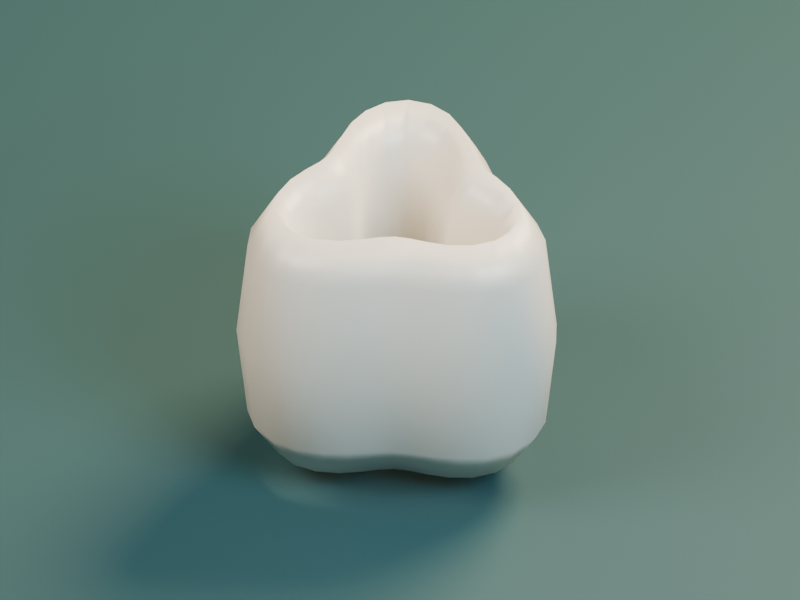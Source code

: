 # Source: nefes.blend  (saved by Blender 5.2.44; exported with 4.5.12 LTS)
import bpy
from mathutils import Matrix  # noqa: F401  (used for matrix-valued properties, if any)

bpy.ops.wm.read_factory_settings(use_empty=True)
scene = bpy.context.scene
scene.name = 'Scene'

# ---- collections
col_collection = bpy.data.collections.new('Collection'); scene.collection.children.link(col_collection)

# ---- materials (node trees are filled in below, after node groups)
mat_pearl_e8e1d5 = bpy.data.materials.new('Pearl_E8E1D5')
mat_pearl_e8e1d5.diffuse_color = (0.807, 0.7529, 0.6654, 1.0)
mat_petrol_244b50 = bpy.data.materials.new('Petrol_244B50')
mat_petrol_244b50.diffuse_color = (0.01764, 0.07036, 0.08022, 1.0)

# ---- material node trees
mat_pearl_e8e1d5.use_nodes = True; mat_pearl_e8e1d5.node_tree.nodes.clear()
_N = mat_pearl_e8e1d5.node_tree.nodes; _L = mat_pearl_e8e1d5.node_tree.links
n0 = _N.new('ShaderNodeBsdfPrincipled'); n0.name = 'Principled BSDF'; n0.location = (-200, 100)
n0.inputs[0].default_value = (0.807, 0.7529, 0.6654, 1.0)
n0.inputs[1].default_value = 0.05
n0.inputs[2].default_value = 0.42
n0.inputs[10].default_value = 0.005
n1 = _N.new('ShaderNodeOutputMaterial'); n1.name = 'Material Output'; n1.location = (200, 100)
_L.new(n0.outputs[0], n1.inputs[0])
n1.is_active_output = True
mat_petrol_244b50.use_nodes = True; mat_petrol_244b50.node_tree.nodes.clear()
_N = mat_petrol_244b50.node_tree.nodes; _L = mat_petrol_244b50.node_tree.links
n0 = _N.new('ShaderNodeBsdfPrincipled'); n0.name = 'Principled BSDF'; n0.location = (-200, 100)
n0.inputs[0].default_value = (0.01764, 0.07036, 0.08022, 1.0)
n0.inputs[1].default_value = 0.05
n0.inputs[2].default_value = 0.62
n0.inputs[10].default_value = 0.005
n1 = _N.new('ShaderNodeOutputMaterial'); n1.name = 'Material Output'; n1.location = (200, 100)
_L.new(n0.outputs[0], n1.inputs[0])
n1.is_active_output = True

# ---- world
world_world = bpy.data.worlds.new('World'); scene.world = world_world
world_world.use_nodes = True; world_world.node_tree.nodes.clear()
_N = world_world.node_tree.nodes; _L = world_world.node_tree.links
n0 = _N.new('ShaderNodeOutputWorld'); n0.name = 'World Output'; n0.location = (200, 100)
n1 = _N.new('ShaderNodeBackground'); n1.name = 'Background'; n1.location = (-200, 100)
n1.inputs[0].default_value = (0.045, 0.07, 0.075, 1.0)
n1.inputs[1].default_value = 0.5
_L.new(n1.outputs[0], n0.inputs[0])
n0.is_active_output = True
world_world.color = (0.05088, 0.05088, 0.05088)
world_world.sun_shadow_jitter_overblur = 0.0

# ---- cameras
cam_camera_001 = bpy.data.cameras.new('Camera.001')
cam_camera_001.type = 'ORTHO'
cam_camera_001.ortho_scale = 1.75

# ---- lights
light_area = bpy.data.lights.new('Area', 'AREA')
light_area.color = (1.0, 0.85, 0.7)
light_area.energy = 650.0
light_area.shape = 'DISK'
light_area.size = 4.0
light_area.size_y = 1.0
light_area_001 = bpy.data.lights.new('Area.001', 'AREA')
light_area_001.color = (0.65, 0.86, 1.0)
light_area_001.energy = 400.0
light_area_001.shape = 'DISK'
light_area_001.size = 3.0
light_area_001.size_y = 1.0
light_area_002 = bpy.data.lights.new('Area.002', 'AREA')
light_area_002.color = (1.0, 0.77, 0.47)
light_area_002.energy = 900.0
light_area_002.shape = 'DISK'
light_area_002.size = 3.0
light_area_002.size_y = 1.0

# ---- meshes
me_nefes_three_lobed_membrane_mesh = bpy.data.meshes.new('Nefes_Three_Lobed_Membrane_Mesh')
me_nefes_three_lobed_membrane_mesh.from_pydata([(0.38, 0.0, 0.325), (0.3551, 0.0, 0.5548), (0.295, 0.0, 0.65), (0.2349, 0.0, 0.5548), (0.21, 0.0, 0.325), (0.2349, 0.0, 0.09519), (0.295, 0.0, 0.0), (0.3551, 0.0, 0.09519), (0.367, 0.06471, 0.325), (0.3425, 0.06038, 0.5548), (0.2833, 0.04995, 0.65), (0.2241, 0.03951, 0.5548), (0.1996, 0.03519, 0.325), (0.2241, 0.03951, 0.09519), (0.2833, 0.04995, 0.0), (0.3425, 0.06038, 0.09519), (0.3312, 0.1206, 0.325), (0.3078, 0.112, 0.5548), (0.2514, 0.09149, 0.65), (0.1949, 0.07093, 0.5548), (0.1715, 0.06242, 0.325), (0.1949, 0.07093, 0.09519), (0.2514, 0.09149, 0.0), (0.3078, 0.112, 0.09519), (0.2815, 0.1625, 0.325), (0.2599, 0.1501, 0.5548), (0.2078, 0.12, 0.65), (0.1558, 0.08995, 0.5548), (0.1342, 0.0775, 0.325), (0.1558, 0.08995, 0.09519), (0.2078, 0.12, 0.0), (0.2599, 0.1501, 0.09519), (0.2279, 0.1912, 0.325), (0.2088, 0.1752, 0.5548), (0.1628, 0.1366, 0.65), (0.1167, 0.09796, 0.5548), (0.09767, 0.08196, 0.325), (0.1167, 0.09796, 0.09519), (0.1628, 0.1366, 0.0), (0.2088, 0.1752, 0.09519), (0.1783, 0.2125, 0.325), (0.1623, 0.1934, 0.5548), (0.1237, 0.1474, 0.65), (0.08502, 0.1013, 0.5548), (0.06902, 0.08225, 0.325), (0.08502, 0.1013, 0.09519), (0.1237, 0.1474, 0.0), (0.1623, 0.1934, 0.09519), (0.135, 0.2338, 0.325), (0.1226, 0.2123, 0.5548), (0.0925, 0.1602, 0.65), (0.06245, 0.1082, 0.5548), (0.05, 0.0866, 0.325), (0.06245, 0.1082, 0.09519), (0.0925, 0.1602, 0.0), (0.1226, 0.2123, 0.09519), (0.09487, 0.2606, 0.325), (0.08635, 0.2372, 0.5548), (0.06579, 0.1808, 0.65), (0.04524, 0.1243, 0.5548), (0.03672, 0.1009, 0.325), (0.04524, 0.1243, 0.09519), (0.06579, 0.1808, 0.0), (0.08635, 0.2372, 0.09519), (0.05166, 0.293, 0.325), (0.04734, 0.2685, 0.5548), (0.0369, 0.2093, 0.65), (0.02646, 0.1501, 0.5548), (0.02214, 0.1256, 0.325), (0.02646, 0.1501, 0.09519), (0.0369, 0.2093, 0.0), (0.04734, 0.2685, 0.09519), (1.99e-17, 0.325, 0.325), (1.838e-17, 0.3001, 0.5548), (1.47e-17, 0.24, 0.65), (1.102e-17, 0.1799, 0.5548), (9.491e-18, 0.155, 0.325), (1.102e-17, 0.1799, 0.09519), (1.47e-17, 0.24, 0.0), (1.838e-17, 0.3001, 0.09519), (-0.06121, 0.3471, 0.325), (-0.05689, 0.3226, 0.5548), (-0.04645, 0.2634, 0.65), (-0.03601, 0.2042, 0.5548), (-0.03169, 0.1797, 0.325), (-0.03601, 0.2042, 0.09519), (-0.04645, 0.2634, 0.0), (-0.05689, 0.3226, 0.09519), (-0.1274, 0.3502, 0.325), (-0.1189, 0.3268, 0.5548), (-0.09838, 0.2703, 0.65), (-0.07782, 0.2138, 0.5548), (-0.0693, 0.1904, 0.325), (-0.07782, 0.2138, 0.09519), (-0.09838, 0.2703, 0.0), (-0.1189, 0.3268, 0.09519), (-0.19, 0.3291, 0.325), (-0.1776, 0.3075, 0.5548), (-0.1475, 0.2555, 0.65), (-0.1174, 0.2034, 0.5548), (-0.105, 0.1819, 0.325), (-0.1174, 0.2034, 0.09519), (-0.1475, 0.2555, 0.0), (-0.1776, 0.3075, 0.09519), (-0.2395, 0.2855, 0.325), (-0.2235, 0.2664, 0.5548), (-0.1849, 0.2203, 0.65), (-0.1463, 0.1743, 0.5548), (-0.1302, 0.1552, 0.325), (-0.1463, 0.1743, 0.09519), (-0.1849, 0.2203, 0.0), (-0.2235, 0.2664, 0.09519), (-0.27, 0.2266, 0.325), (-0.251, 0.2106, 0.5548), (-0.2049, 0.1719, 0.65), (-0.1589, 0.1333, 0.5548), (-0.1398, 0.1173, 0.325), (-0.1589, 0.1333, 0.09519), (-0.2049, 0.1719, 0.0), (-0.251, 0.2106, 0.09519), (-0.2815, 0.1625, 0.325), (-0.2599, 0.1501, 0.5548), (-0.2078, 0.12, 0.65), (-0.1558, 0.08995, 0.5548), (-0.1342, 0.0775, 0.325), (-0.1558, 0.08995, 0.09519), (-0.2078, 0.12, 0.0), (-0.2599, 0.1501, 0.09519), (-0.2796, 0.1018, 0.325), (-0.2562, 0.09324, 0.5548), (-0.1997, 0.07268, 0.65), (-0.1432, 0.05212, 0.5548), (-0.1198, 0.04361, 0.325), (-0.1432, 0.05212, 0.09519), (-0.1997, 0.07268, 0.0), (-0.2562, 0.09324, 0.09519), (-0.2732, 0.04816, 0.325), (-0.2486, 0.04384, 0.5548), (-0.1894, 0.0334, 0.65), (-0.1303, 0.02297, 0.5548), (-0.1057, 0.01864, 0.325), (-0.1303, 0.02297, 0.09519), (-0.1894, 0.0334, 0.0), (-0.2486, 0.04384, 0.09519), (-0.27, 3.307e-17, 0.325), (-0.2451, 3.002e-17, 0.5548), (-0.185, 2.266e-17, 0.65), (-0.1249, 1.53e-17, 0.5548), (-0.1, 1.225e-17, 0.325), (-0.1249, 1.53e-17, 0.09519), (-0.185, 2.266e-17, 0.0), (-0.2451, 3.002e-17, 0.09519), (-0.2732, -0.04816, 0.325), (-0.2486, -0.04384, 0.5548), (-0.1894, -0.0334, 0.65), (-0.1303, -0.02297, 0.5548), (-0.1057, -0.01864, 0.325), (-0.1303, -0.02297, 0.09519), (-0.1894, -0.0334, 0.0), (-0.2486, -0.04384, 0.09519), (-0.2796, -0.1018, 0.325), (-0.2562, -0.09324, 0.5548), (-0.1997, -0.07268, 0.65), (-0.1432, -0.05212, 0.5548), (-0.1198, -0.04361, 0.325), (-0.1432, -0.05212, 0.09519), (-0.1997, -0.07268, 0.0), (-0.2562, -0.09324, 0.09519), (-0.2815, -0.1625, 0.325), (-0.2599, -0.1501, 0.5548), (-0.2078, -0.12, 0.65), (-0.1558, -0.08995, 0.5548), (-0.1342, -0.0775, 0.325), (-0.1558, -0.08995, 0.09519), (-0.2078, -0.12, 0.0), (-0.2599, -0.1501, 0.09519), (-0.27, -0.2266, 0.325), (-0.251, -0.2106, 0.5548), (-0.2049, -0.1719, 0.65), (-0.1589, -0.1333, 0.5548), (-0.1398, -0.1173, 0.325), (-0.1589, -0.1333, 0.09519), (-0.2049, -0.1719, 0.0), (-0.251, -0.2106, 0.09519), (-0.2395, -0.2855, 0.325), (-0.2235, -0.2664, 0.5548), (-0.1849, -0.2203, 0.65), (-0.1463, -0.1743, 0.5548), (-0.1302, -0.1552, 0.325), (-0.1463, -0.1743, 0.09519), (-0.1849, -0.2203, 0.0), (-0.2235, -0.2664, 0.09519), (-0.19, -0.3291, 0.325), (-0.1776, -0.3075, 0.5548), (-0.1475, -0.2555, 0.65), (-0.1174, -0.2034, 0.5548), (-0.105, -0.1819, 0.325), (-0.1174, -0.2034, 0.09519), (-0.1475, -0.2555, 0.0), (-0.1776, -0.3075, 0.09519), (-0.1274, -0.3502, 0.325), (-0.1189, -0.3268, 0.5548), (-0.09838, -0.2703, 0.65), (-0.07782, -0.2138, 0.5548), (-0.0693, -0.1904, 0.325), (-0.07782, -0.2138, 0.09519), (-0.09838, -0.2703, 0.0), (-0.1189, -0.3268, 0.09519), (-0.06121, -0.3471, 0.325), (-0.05689, -0.3226, 0.5548), (-0.04645, -0.2634, 0.65), (-0.03601, -0.2042, 0.5548), (-0.03169, -0.1797, 0.325), (-0.03601, -0.2042, 0.09519), (-0.04645, -0.2634, 0.0), (-0.05689, -0.3226, 0.09519), (-5.97e-17, -0.325, 0.325), (-5.513e-17, -0.3001, 0.5548), (-4.409e-17, -0.24, 0.65), (-3.305e-17, -0.1799, 0.5548), (-2.847e-17, -0.155, 0.325), (-3.305e-17, -0.1799, 0.09519), (-4.409e-17, -0.24, 0.0), (-5.513e-17, -0.3001, 0.09519), (0.05166, -0.293, 0.325), (0.04734, -0.2685, 0.5548), (0.0369, -0.2093, 0.65), (0.02646, -0.1501, 0.5548), (0.02214, -0.1256, 0.325), (0.02646, -0.1501, 0.09519), (0.0369, -0.2093, 0.0), (0.04734, -0.2685, 0.09519), (0.09487, -0.2606, 0.325), (0.08635, -0.2372, 0.5548), (0.06579, -0.1808, 0.65), (0.04524, -0.1243, 0.5548), (0.03672, -0.1009, 0.325), (0.04524, -0.1243, 0.09519), (0.06579, -0.1808, 0.0), (0.08635, -0.2372, 0.09519), (0.135, -0.2338, 0.325), (0.1226, -0.2123, 0.5548), (0.0925, -0.1602, 0.65), (0.06245, -0.1082, 0.5548), (0.05, -0.0866, 0.325), (0.06245, -0.1082, 0.09519), (0.0925, -0.1602, 0.0), (0.1226, -0.2123, 0.09519), (0.1783, -0.2125, 0.325), (0.1623, -0.1934, 0.5548), (0.1237, -0.1474, 0.65), (0.08502, -0.1013, 0.5548), (0.06902, -0.08225, 0.325), (0.08502, -0.1013, 0.09519), (0.1237, -0.1474, 0.0), (0.1623, -0.1934, 0.09519), (0.2279, -0.1912, 0.325), (0.2088, -0.1752, 0.5548), (0.1628, -0.1366, 0.65), (0.1167, -0.09796, 0.5548), (0.09767, -0.08196, 0.325), (0.1167, -0.09796, 0.09519), (0.1628, -0.1366, 0.0), (0.2088, -0.1752, 0.09519), (0.2815, -0.1625, 0.325), (0.2599, -0.1501, 0.5548), (0.2078, -0.12, 0.65), (0.1558, -0.08995, 0.5548), (0.1342, -0.0775, 0.325), (0.1558, -0.08995, 0.09519), (0.2078, -0.12, 0.0), (0.2599, -0.1501, 0.09519), (0.3312, -0.1206, 0.325), (0.3078, -0.112, 0.5548), (0.2514, -0.09149, 0.65), (0.1949, -0.07093, 0.5548), (0.1715, -0.06242, 0.325), (0.1949, -0.07093, 0.09519), (0.2514, -0.09149, 0.0), (0.3078, -0.112, 0.09519), (0.367, -0.06471, 0.325), (0.3425, -0.06038, 0.5548), (0.2833, -0.04995, 0.65), (0.2241, -0.03951, 0.5548), (0.1996, -0.03519, 0.325), (0.2241, -0.03951, 0.09519), (0.2833, -0.04995, 0.0), (0.3425, -0.06038, 0.09519)], [], [(0, 8, 9, 1), (1, 9, 10, 2), (2, 10, 11, 3), (3, 11, 12, 4), (4, 12, 13, 5), (5, 13, 14, 6), (6, 14, 15, 7), (7, 15, 8, 0), (8, 16, 17, 9), (9, 17, 18, 10), (10, 18, 19, 11), (11, 19, 20, 12), (12, 20, 21, 13), (13, 21, 22, 14), (14, 22, 23, 15), (15, 23, 16, 8), (16, 24, 25, 17), (17, 25, 26, 18), (18, 26, 27, 19), (19, 27, 28, 20), (20, 28, 29, 21), (21, 29, 30, 22), (22, 30, 31, 23), (23, 31, 24, 16), (24, 32, 33, 25), (25, 33, 34, 26), (26, 34, 35, 27), (27, 35, 36, 28), (28, 36, 37, 29), (29, 37, 38, 30), (30, 38, 39, 31), (31, 39, 32, 24), (32, 40, 41, 33), (33, 41, 42, 34), (34, 42, 43, 35), (35, 43, 44, 36), (36, 44, 45, 37), (37, 45, 46, 38), (38, 46, 47, 39), (39, 47, 40, 32), (40, 48, 49, 41), (41, 49, 50, 42), (42, 50, 51, 43), (43, 51, 52, 44), (44, 52, 53, 45), (45, 53, 54, 46), (46, 54, 55, 47), (47, 55, 48, 40), (48, 56, 57, 49), (49, 57, 58, 50), (50, 58, 59, 51), (51, 59, 60, 52), (52, 60, 61, 53), (53, 61, 62, 54), (54, 62, 63, 55), (55, 63, 56, 48), (56, 64, 65, 57), (57, 65, 66, 58), (58, 66, 67, 59), (59, 67, 68, 60), (60, 68, 69, 61), (61, 69, 70, 62), (62, 70, 71, 63), (63, 71, 64, 56), (64, 72, 73, 65), (65, 73, 74, 66), (66, 74, 75, 67), (67, 75, 76, 68), (68, 76, 77, 69), (69, 77, 78, 70), (70, 78, 79, 71), (71, 79, 72, 64), (72, 80, 81, 73), (73, 81, 82, 74), (74, 82, 83, 75), (75, 83, 84, 76), (76, 84, 85, 77), (77, 85, 86, 78), (78, 86, 87, 79), (79, 87, 80, 72), (80, 88, 89, 81), (81, 89, 90, 82), (82, 90, 91, 83), (83, 91, 92, 84), (84, 92, 93, 85), (85, 93, 94, 86), (86, 94, 95, 87), (87, 95, 88, 80), (88, 96, 97, 89), (89, 97, 98, 90), (90, 98, 99, 91), (91, 99, 100, 92), (92, 100, 101, 93), (93, 101, 102, 94), (94, 102, 103, 95), (95, 103, 96, 88), (96, 104, 105, 97), (97, 105, 106, 98), (98, 106, 107, 99), (99, 107, 108, 100), (100, 108, 109, 101), (101, 109, 110, 102), (102, 110, 111, 103), (103, 111, 104, 96), (104, 112, 113, 105), (105, 113, 114, 106), (106, 114, 115, 107), (107, 115, 116, 108), (108, 116, 117, 109), (109, 117, 118, 110), (110, 118, 119, 111), (111, 119, 112, 104), (112, 120, 121, 113), (113, 121, 122, 114), (114, 122, 123, 115), (115, 123, 124, 116), (116, 124, 125, 117), (117, 125, 126, 118), (118, 126, 127, 119), (119, 127, 120, 112), (120, 128, 129, 121), (121, 129, 130, 122), (122, 130, 131, 123), (123, 131, 132, 124), (124, 132, 133, 125), (125, 133, 134, 126), (126, 134, 135, 127), (127, 135, 128, 120), (128, 136, 137, 129), (129, 137, 138, 130), (130, 138, 139, 131), (131, 139, 140, 132), (132, 140, 141, 133), (133, 141, 142, 134), (134, 142, 143, 135), (135, 143, 136, 128), (136, 144, 145, 137), (137, 145, 146, 138), (138, 146, 147, 139), (139, 147, 148, 140), (140, 148, 149, 141), (141, 149, 150, 142), (142, 150, 151, 143), (143, 151, 144, 136), (144, 152, 153, 145), (145, 153, 154, 146), (146, 154, 155, 147), (147, 155, 156, 148), (148, 156, 157, 149), (149, 157, 158, 150), (150, 158, 159, 151), (151, 159, 152, 144), (152, 160, 161, 153), (153, 161, 162, 154), (154, 162, 163, 155), (155, 163, 164, 156), (156, 164, 165, 157), (157, 165, 166, 158), (158, 166, 167, 159), (159, 167, 160, 152), (160, 168, 169, 161), (161, 169, 170, 162), (162, 170, 171, 163), (163, 171, 172, 164), (164, 172, 173, 165), (165, 173, 174, 166), (166, 174, 175, 167), (167, 175, 168, 160), (168, 176, 177, 169), (169, 177, 178, 170), (170, 178, 179, 171), (171, 179, 180, 172), (172, 180, 181, 173), (173, 181, 182, 174), (174, 182, 183, 175), (175, 183, 176, 168), (176, 184, 185, 177), (177, 185, 186, 178), (178, 186, 187, 179), (179, 187, 188, 180), (180, 188, 189, 181), (181, 189, 190, 182), (182, 190, 191, 183), (183, 191, 184, 176), (184, 192, 193, 185), (185, 193, 194, 186), (186, 194, 195, 187), (187, 195, 196, 188), (188, 196, 197, 189), (189, 197, 198, 190), (190, 198, 199, 191), (191, 199, 192, 184), (192, 200, 201, 193), (193, 201, 202, 194), (194, 202, 203, 195), (195, 203, 204, 196), (196, 204, 205, 197), (197, 205, 206, 198), (198, 206, 207, 199), (199, 207, 200, 192), (200, 208, 209, 201), (201, 209, 210, 202), (202, 210, 211, 203), (203, 211, 212, 204), (204, 212, 213, 205), (205, 213, 214, 206), (206, 214, 215, 207), (207, 215, 208, 200), (208, 216, 217, 209), (209, 217, 218, 210), (210, 218, 219, 211), (211, 219, 220, 212), (212, 220, 221, 213), (213, 221, 222, 214), (214, 222, 223, 215), (215, 223, 216, 208), (216, 224, 225, 217), (217, 225, 226, 218), (218, 226, 227, 219), (219, 227, 228, 220), (220, 228, 229, 221), (221, 229, 230, 222), (222, 230, 231, 223), (223, 231, 224, 216), (224, 232, 233, 225), (225, 233, 234, 226), (226, 234, 235, 227), (227, 235, 236, 228), (228, 236, 237, 229), (229, 237, 238, 230), (230, 238, 239, 231), (231, 239, 232, 224), (232, 240, 241, 233), (233, 241, 242, 234), (234, 242, 243, 235), (235, 243, 244, 236), (236, 244, 245, 237), (237, 245, 246, 238), (238, 246, 247, 239), (239, 247, 240, 232), (240, 248, 249, 241), (241, 249, 250, 242), (242, 250, 251, 243), (243, 251, 252, 244), (244, 252, 253, 245), (245, 253, 254, 246), (246, 254, 255, 247), (247, 255, 248, 240), (248, 256, 257, 249), (249, 257, 258, 250), (250, 258, 259, 251), (251, 259, 260, 252), (252, 260, 261, 253), (253, 261, 262, 254), (254, 262, 263, 255), (255, 263, 256, 248), (256, 264, 265, 257), (257, 265, 266, 258), (258, 266, 267, 259), (259, 267, 268, 260), (260, 268, 269, 261), (261, 269, 270, 262), (262, 270, 271, 263), (263, 271, 264, 256), (264, 272, 273, 265), (265, 273, 274, 266), (266, 274, 275, 267), (267, 275, 276, 268), (268, 276, 277, 269), (269, 277, 278, 270), (270, 278, 279, 271), (271, 279, 272, 264), (272, 280, 281, 273), (273, 281, 282, 274), (274, 282, 283, 275), (275, 283, 284, 276), (276, 284, 285, 277), (277, 285, 286, 278), (278, 286, 287, 279), (279, 287, 280, 272), (280, 0, 1, 281), (281, 1, 2, 282), (282, 2, 3, 283), (283, 3, 4, 284), (284, 4, 5, 285), (285, 5, 6, 286), (286, 6, 7, 287), (287, 7, 0, 280)])
me_nefes_three_lobed_membrane_mesh.polygons.foreach_set('use_smooth', [True] * 288)
me_nefes_three_lobed_membrane_mesh.materials.append(mat_pearl_e8e1d5)
me_nefes_three_lobed_membrane_mesh.update()
me_plane = bpy.data.meshes.new('Plane')
me_plane.from_pydata([(-100.0, -100.0, 0.0), (100.0, -100.0, 0.0), (-100.0, 100.0, 0.0), (100.0, 100.0, 0.0)], [], [(0, 1, 3, 2)])
me_plane.polygons.foreach_set('use_smooth', [True] * 1)
_uv = me_plane.uv_layers.new(name='UVMap')
_uv.uv.foreach_set('vector', [0.0, 0.0, 1.0, 0.0, 1.0, 1.0, 0.0, 1.0])
me_plane.materials.append(mat_petrol_244b50)
me_plane.update()

# ---- objects
ob_nefes_three_lobed_membrane = bpy.data.objects.new('Nefes_Three_Lobed_Membrane', me_nefes_three_lobed_membrane_mesh)
ob_camera = bpy.data.objects.new('Camera', cam_camera_001)
ob_warm_key = bpy.data.objects.new('Warm_key', light_area)
ob_cool_fill = bpy.data.objects.new('Cool_fill', light_area_001)
ob_rim = bpy.data.objects.new('Rim', light_area_002)
ob_studio_floor_not_exported = bpy.data.objects.new('Studio_floor_not_exported', me_plane)

# ---- transforms, parenting, visibility, modifiers, constraints
ob_nefes_three_lobed_membrane.location = (0.0, 0.0, 0.0)
ob_camera.location = (2.0, -3.0, 3.2)
ob_camera.rotation_euler = (0.8977, 6.938e-08, 0.588)
ob_warm_key.location = (-3.0, -4.0, 6.0)
ob_warm_key.rotation_euler = (0.7223, -2.851e-08, -0.6435)
ob_cool_fill.location = (4.0, -1.0, 4.0)
ob_cool_fill.rotation_euler = (0.8428, -6.083e-08, 1.326)
ob_rim.location = (1.0, 4.0, 5.0)
ob_rim.rotation_euler = (0.7228, -2.372e-08, 2.897)
ob_studio_floor_not_exported.location = (0.0, 0.0, -0.065)

# ---- collection membership
col_collection.objects.link(ob_nefes_three_lobed_membrane)
col_collection.objects.link(ob_camera)
col_collection.objects.link(ob_warm_key)
col_collection.objects.link(ob_cool_fill)
col_collection.objects.link(ob_rim)
col_collection.objects.link(ob_studio_floor_not_exported)

# ---- scene / render settings (as saved in the file)
scene.camera = ob_camera
scene.frame_start = 1; scene.frame_end = 250; scene.frame_set(1)
scene.render.engine = 'CYCLES'
scene.render.resolution_x = 1120
scene.render.resolution_y = 840
scene.render.bake_bias = 0.0
scene.render.bake_samples = 0
scene.render.compositor_device = 'GPU'
scene.cycles.samples = 24
scene.eevee.use_volume_custom_range = False
scene.eevee.fast_gi_thickness_near = 0.1
scene.eevee.fast_gi_thickness_far = 0.0
scene.eevee.ray_tracing_options.screen_trace_thickness = 0.1
bpy.context.view_layer.update()
